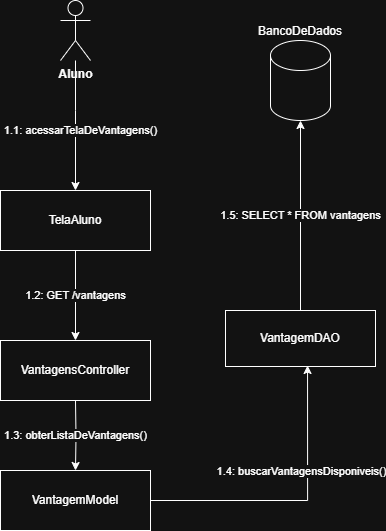

The diagram above was exported from draw.io. Its source (the exported page's mxGraphModel, read from the mxfile embedded in the PNG):
<mxGraphModel dx="1426" dy="777" grid="1" gridSize="10" guides="1" tooltips="1" connect="1" arrows="1" fold="1" page="1" pageScale="1" pageWidth="827" pageHeight="1169" math="0" shadow="0">
  <root>
    <mxCell id="0" />
    <mxCell id="1" parent="0" />
    <mxCell id="hGsJjaz7ZC8ewfiLIB1U-7" value="1.1: acessarTelaDeVantagens()" style="edgeStyle=orthogonalEdgeStyle;rounded=0;orthogonalLoop=1;jettySize=auto;html=1;" parent="1" source="hGsJjaz7ZC8ewfiLIB1U-3" target="hGsJjaz7ZC8ewfiLIB1U-6" edge="1">
      <mxGeometry x="0.0769" y="5" relative="1" as="geometry">
        <Array as="points">
          <mxPoint x="155" y="250" />
          <mxPoint x="155" y="250" />
        </Array>
        <mxPoint as="offset" />
      </mxGeometry>
    </mxCell>
    <mxCell id="hGsJjaz7ZC8ewfiLIB1U-3" value="Aluno" style="shape=umlActor;verticalLabelPosition=bottom;verticalAlign=top;html=1;fontStyle=1" parent="1" vertex="1">
      <mxGeometry x="140" y="140" width="30" height="60" as="geometry" />
    </mxCell>
    <mxCell id="hGsJjaz7ZC8ewfiLIB1U-10" value="1.2: GET /vantagens" style="edgeStyle=orthogonalEdgeStyle;rounded=0;orthogonalLoop=1;jettySize=auto;html=1;entryX=0.5;entryY=0;entryDx=0;entryDy=0;" parent="1" source="hGsJjaz7ZC8ewfiLIB1U-6" edge="1">
      <mxGeometry relative="1" as="geometry">
        <mxPoint x="155.0000000000001" y="480" as="targetPoint" />
      </mxGeometry>
    </mxCell>
    <mxCell id="hGsJjaz7ZC8ewfiLIB1U-6" value="TelaAluno" style="html=1;whiteSpace=wrap;" parent="1" vertex="1">
      <mxGeometry x="80" y="330" width="150" height="60" as="geometry" />
    </mxCell>
    <mxCell id="hGsJjaz7ZC8ewfiLIB1U-14" value="1.3: obterListaDeVantagens()" style="edgeStyle=orthogonalEdgeStyle;rounded=0;orthogonalLoop=1;jettySize=auto;html=1;entryX=0.5;entryY=0;entryDx=0;entryDy=0;" parent="1" target="hGsJjaz7ZC8ewfiLIB1U-16" edge="1">
      <mxGeometry relative="1" as="geometry">
        <mxPoint x="155.0000000000001" y="540" as="sourcePoint" />
        <mxPoint x="155.0000000000001" y="584" as="targetPoint" />
      </mxGeometry>
    </mxCell>
    <mxCell id="Z4xYks_uQ1ZHfhgmeq5P-14" value="1.5: SELECT * FROM vantagens" style="edgeStyle=orthogonalEdgeStyle;rounded=0;orthogonalLoop=1;jettySize=auto;html=1;" parent="1" source="hGsJjaz7ZC8ewfiLIB1U-13" target="hGsJjaz7ZC8ewfiLIB1U-28" edge="1">
      <mxGeometry relative="1" as="geometry" />
    </mxCell>
    <mxCell id="hGsJjaz7ZC8ewfiLIB1U-13" value="VantagemDAO" style="html=1;whiteSpace=wrap;" parent="1" vertex="1">
      <mxGeometry x="305" y="450" width="150" height="56" as="geometry" />
    </mxCell>
    <mxCell id="hGsJjaz7ZC8ewfiLIB1U-15" value="VantagensController" style="html=1;whiteSpace=wrap;" parent="1" vertex="1">
      <mxGeometry x="80" y="480" width="150" height="60" as="geometry" />
    </mxCell>
    <mxCell id="Z4xYks_uQ1ZHfhgmeq5P-5" style="edgeStyle=orthogonalEdgeStyle;rounded=0;orthogonalLoop=1;jettySize=auto;html=1;entryX=0.547;entryY=0.982;entryDx=0;entryDy=0;entryPerimeter=0;" parent="1" source="hGsJjaz7ZC8ewfiLIB1U-16" target="hGsJjaz7ZC8ewfiLIB1U-13" edge="1">
      <mxGeometry relative="1" as="geometry">
        <mxPoint x="380" y="600" as="targetPoint" />
        <Array as="points">
          <mxPoint x="387" y="640" />
        </Array>
      </mxGeometry>
    </mxCell>
    <mxCell id="Z4xYks_uQ1ZHfhgmeq5P-6" value="&lt;div&gt;1.4: buscarVantagensDisponiveis()&lt;/div&gt;" style="edgeLabel;html=1;align=center;verticalAlign=middle;resizable=0;points=[];" parent="Z4xYks_uQ1ZHfhgmeq5P-5" vertex="1" connectable="0">
      <mxGeometry x="0.0088" y="-1" relative="1" as="geometry">
        <mxPoint x="3" y="-31" as="offset" />
      </mxGeometry>
    </mxCell>
    <mxCell id="hGsJjaz7ZC8ewfiLIB1U-16" value="VantagemModel" style="html=1;whiteSpace=wrap;" parent="1" vertex="1">
      <mxGeometry x="80" y="610" width="150" height="60" as="geometry" />
    </mxCell>
    <mxCell id="hGsJjaz7ZC8ewfiLIB1U-28" value="BancoDeDados" style="shape=cylinder3;whiteSpace=wrap;html=1;boundedLbl=1;backgroundOutline=1;size=15;labelPosition=center;verticalLabelPosition=top;align=center;verticalAlign=bottom;" parent="1" vertex="1">
      <mxGeometry x="350" y="180" width="60" height="80" as="geometry" />
    </mxCell>
  </root>
</mxGraphModel>